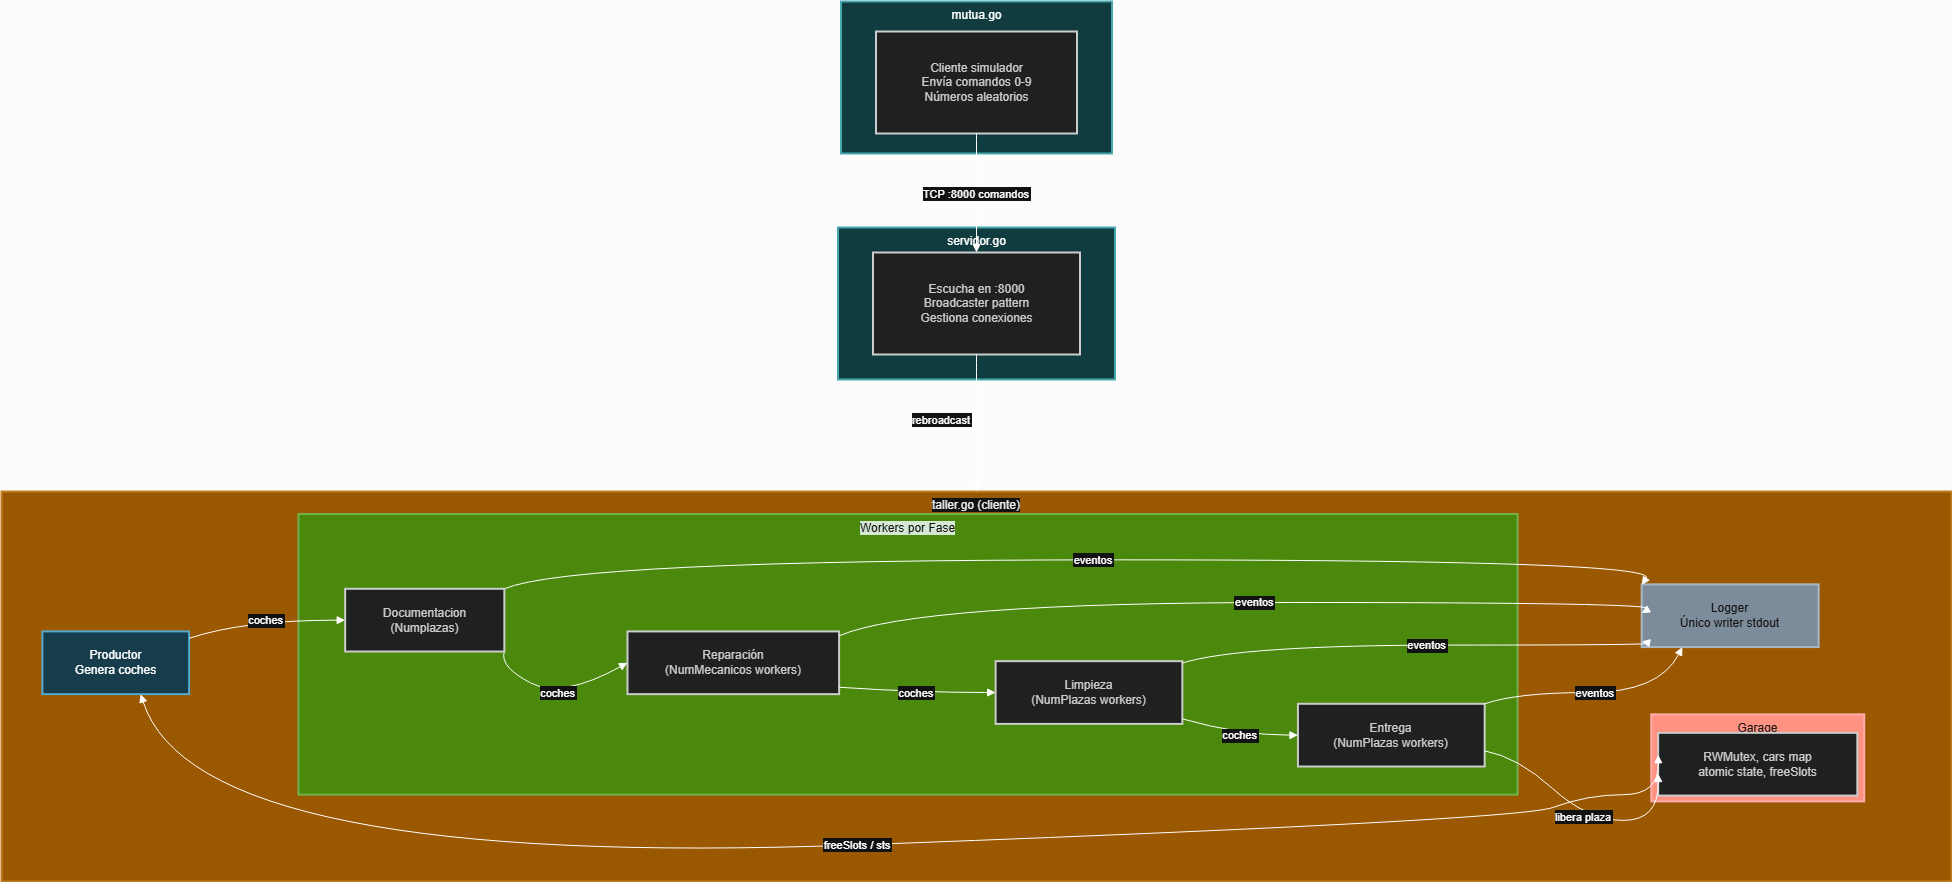

The diagram above was exported from draw.io. Its source (the exported page's mxGraphModel, read from the mxfile embedded in the PNG):
<mxGraphModel dx="3507" dy="1858" grid="1" gridSize="10" guides="1" tooltips="1" connect="1" arrows="1" fold="1" page="1" pageScale="1" pageWidth="827" pageHeight="1169" background="light-dark(#FFFFFF,#FCFCFC)" math="0" shadow="0">
  <root>
    <mxCell id="0" />
    <mxCell id="1" parent="0" />
    <mxCell id="O3-Gkvieh6mvmbpYwr8h-60" parent="1" style="whiteSpace=wrap;strokeWidth=2;verticalAlign=top;fillColor=#f0a30a;strokeColor=#BD7000;fontColor=#000000;labelBackgroundColor=default;" value="taller.go (cliente)" vertex="1">
      <mxGeometry height="390" width="1950" x="-160" y="1130" as="geometry" />
    </mxCell>
    <mxCell id="O3-Gkvieh6mvmbpYwr8h-67" parent="O3-Gkvieh6mvmbpYwr8h-60" style="whiteSpace=wrap;strokeWidth=2;fillColor=#647687;strokeColor=#314354;fontColor=#ffffff;" value="Logger&#10;Único writer stdout" vertex="1">
      <mxGeometry height="62.72164948453609" width="176.94938440492479" x="1640.182769528498" y="92.85886597938145" as="geometry" />
    </mxCell>
    <mxCell id="O3-Gkvieh6mvmbpYwr8h-69" parent="O3-Gkvieh6mvmbpYwr8h-60" style="whiteSpace=wrap;strokeWidth=2;fillColor=#e51400;strokeColor=#B20000;fontColor=#ffffff;verticalAlign=top;" value="Garage" vertex="1">
      <mxGeometry height="87.05357142857143" width="212.93654697491394" x="1649.7786522380718" y="222.85714285714286" as="geometry" />
    </mxCell>
    <mxCell id="O3-Gkvieh6mvmbpYwr8h-61" parent="O3-Gkvieh6mvmbpYwr8h-60" style="whiteSpace=wrap;strokeWidth=2;fillColor=light-dark(#eeeeee,#1f2020);strokeColor=light-dark(#999999,#cccccc);fontColor=light-dark(#333333,#cccccc);" value="Documentación&#10;(NumPlazas workers)" vertex="1">
      <mxGeometry height="62.72164948453609" width="186.73050615595076" x="329.890560875513" y="97.29896907216495" as="geometry" />
    </mxCell>
    <mxCell id="O3-Gkvieh6mvmbpYwr8h-62" parent="O3-Gkvieh6mvmbpYwr8h-60" style="whiteSpace=wrap;strokeWidth=2;fillColor=#60a917;strokeColor=#2D7600;fontColor=#ffffff;verticalAlign=top;labelBackgroundColor=light-dark(#FFFFFF,#D5E8D4);" value="Workers por Fase" vertex="1">
      <mxGeometry height="280.639175257732" width="1219.0834473324214" x="296.9904240766074" y="22.515463917525775" as="geometry" />
    </mxCell>
    <mxCell id="O3-Gkvieh6mvmbpYwr8h-63" parent="O3-Gkvieh6mvmbpYwr8h-60" style="whiteSpace=wrap;strokeWidth=2;fillColor=light-dark(#eeeeee,#1f2020);strokeColor=light-dark(#999999,#cccccc);fontColor=light-dark(#333333,#cccccc);" value="Reparación&#10;(NumMecanicos workers)" vertex="1">
      <mxGeometry height="62.72164948453609" width="211.62790697674419" x="625.9917920656635" y="139.91752577319588" as="geometry" />
    </mxCell>
    <mxCell id="O3-Gkvieh6mvmbpYwr8h-64" parent="O3-Gkvieh6mvmbpYwr8h-60" style="whiteSpace=wrap;strokeWidth=2;fillColor=light-dark(#eeeeee,#1f2020);strokeColor=light-dark(#999999,#cccccc);fontColor=light-dark(#333333,#cccccc);" value="Limpieza&#10;(NumPlazas workers)" vertex="1">
      <mxGeometry height="62.72164948453609" width="186.73050615595076" x="994.1176470588236" y="169.67010309278353" as="geometry" />
    </mxCell>
    <mxCell id="O3-Gkvieh6mvmbpYwr8h-65" parent="O3-Gkvieh6mvmbpYwr8h-60" style="whiteSpace=wrap;strokeWidth=2;fillColor=light-dark(#eeeeee,#1f2020);strokeColor=light-dark(#999999,#cccccc);fontColor=light-dark(#333333,#cccccc);" value="Entrega&#10;(NumPlazas workers)" vertex="1">
      <mxGeometry height="62.72164948453609" width="186.73050615595076" x="1296.4432284541724" y="212.28865979381445" as="geometry" />
    </mxCell>
    <mxCell id="O3-Gkvieh6mvmbpYwr8h-66" parent="O3-Gkvieh6mvmbpYwr8h-60" style="whiteSpace=wrap;strokeWidth=2;fillColor=#b1ddf0;strokeColor=#10739e;" value="Productor&#10;Genera coches" vertex="1">
      <mxGeometry height="62.72164948453609" width="146.7168262653899" x="40.902872777017784" y="139.91752577319588" as="geometry" />
    </mxCell>
    <mxCell id="O3-Gkvieh6mvmbpYwr8h-68" parent="O3-Gkvieh6mvmbpYwr8h-60" style="whiteSpace=wrap;strokeWidth=2;fillColor=light-dark(#eeeeee,#1f2020);strokeColor=light-dark(#999999,#cccccc);fontColor=light-dark(#333333,#cccccc);" value="RWMutex, cars map&#10;atomic state, freeSlots" vertex="1">
      <mxGeometry height="62.72164948453609" width="199.1792065663475" x="1656.6599073562552" y="241.3512223858616" as="geometry" />
    </mxCell>
    <mxCell id="O3-Gkvieh6mvmbpYwr8h-70" edge="1" parent="O3-Gkvieh6mvmbpYwr8h-60" source="O3-Gkvieh6mvmbpYwr8h-86" style="curved=1;startArrow=none;endArrow=block;exitX=1;exitY=1;entryX=0;entryY=0.5;rounded=0;exitDx=0;exitDy=0;" target="O3-Gkvieh6mvmbpYwr8h-63" value="coches">
      <mxGeometry relative="1" x="-0.0162" y="4" as="geometry">
        <mxPoint as="offset" />
        <Array as="points">
          <mxPoint x="497.9480164158687" y="175.29896907216497" />
          <mxPoint x="560.1915184678522" y="207.4639175257732" />
        </Array>
      </mxGeometry>
    </mxCell>
    <mxCell id="O3-Gkvieh6mvmbpYwr8h-71" edge="1" parent="O3-Gkvieh6mvmbpYwr8h-60" source="O3-Gkvieh6mvmbpYwr8h-63" style="curved=1;startArrow=none;endArrow=block;exitX=1;exitY=0.89;entryX=0;entryY=0.5;rounded=0;" target="O3-Gkvieh6mvmbpYwr8h-64" value="coches">
      <mxGeometry relative="1" as="geometry">
        <Array as="points">
          <mxPoint x="915.8686730506156" y="201.03092783505156" />
        </Array>
      </mxGeometry>
    </mxCell>
    <mxCell id="O3-Gkvieh6mvmbpYwr8h-72" edge="1" parent="O3-Gkvieh6mvmbpYwr8h-60" source="O3-Gkvieh6mvmbpYwr8h-64" style="curved=1;startArrow=none;endArrow=block;exitX=1;exitY=0.92;entryX=0;entryY=0.5;rounded=0;" target="O3-Gkvieh6mvmbpYwr8h-65" value="coches">
      <mxGeometry relative="1" as="geometry">
        <Array as="points">
          <mxPoint x="1237.7564979480164" y="243.6494845360825" />
        </Array>
      </mxGeometry>
    </mxCell>
    <mxCell id="O3-Gkvieh6mvmbpYwr8h-73" edge="1" parent="O3-Gkvieh6mvmbpYwr8h-60" source="O3-Gkvieh6mvmbpYwr8h-66" style="curved=1;startArrow=none;endArrow=block;exitX=1;exitY=0.11;entryX=0;entryY=0.5;rounded=0;entryDx=0;entryDy=0;" target="O3-Gkvieh6mvmbpYwr8h-86" value="coches">
      <mxGeometry relative="1" as="geometry">
        <Array as="points">
          <mxPoint x="241.86046511627907" y="128.65979381443302" />
        </Array>
      </mxGeometry>
    </mxCell>
    <mxCell id="O3-Gkvieh6mvmbpYwr8h-74" edge="1" parent="O3-Gkvieh6mvmbpYwr8h-60" source="O3-Gkvieh6mvmbpYwr8h-86" style="curved=1;startArrow=none;endArrow=block;entryX=0;entryY=0.01;rounded=0;exitX=1;exitY=0;exitDx=0;exitDy=0;" target="O3-Gkvieh6mvmbpYwr8h-67" value="eventos">
      <mxGeometry relative="1" as="geometry">
        <Array as="points">
          <mxPoint x="570.8618331053352" y="68.35051546391753" />
          <mxPoint x="1657.4555403556772" y="68.35051546391753" />
        </Array>
      </mxGeometry>
    </mxCell>
    <mxCell id="O3-Gkvieh6mvmbpYwr8h-75" edge="1" parent="O3-Gkvieh6mvmbpYwr8h-60" source="O3-Gkvieh6mvmbpYwr8h-63" style="curved=1;startArrow=none;endArrow=block;exitX=1;exitY=0.07;entryX=0;entryY=0.46;rounded=0;" target="O3-Gkvieh6mvmbpYwr8h-67" value="eventos">
      <mxGeometry relative="1" as="geometry">
        <Array as="points">
          <mxPoint x="915.8686730506156" y="110.96907216494846" />
          <mxPoint x="1657.4555403556772" y="110.96907216494846" />
        </Array>
      </mxGeometry>
    </mxCell>
    <mxCell id="O3-Gkvieh6mvmbpYwr8h-76" edge="1" parent="O3-Gkvieh6mvmbpYwr8h-60" source="O3-Gkvieh6mvmbpYwr8h-64" style="curved=1;startArrow=none;endArrow=block;exitX=1;exitY=0.03;entryX=0;entryY=0.91;rounded=0;" target="O3-Gkvieh6mvmbpYwr8h-67" value="eventos">
      <mxGeometry relative="1" as="geometry">
        <Array as="points">
          <mxPoint x="1237.7564979480164" y="153.58762886597938" />
          <mxPoint x="1657.4555403556772" y="153.58762886597938" />
        </Array>
      </mxGeometry>
    </mxCell>
    <mxCell id="O3-Gkvieh6mvmbpYwr8h-77" edge="1" parent="O3-Gkvieh6mvmbpYwr8h-60" source="O3-Gkvieh6mvmbpYwr8h-65" style="curved=1;startArrow=none;endArrow=block;exitX=1;exitY=0;entryX=0.23;entryY=1;rounded=0;" target="O3-Gkvieh6mvmbpYwr8h-67" value="eventos">
      <mxGeometry relative="1" as="geometry">
        <Array as="points">
          <mxPoint x="1516.0738714090287" y="201.03092783505156" />
          <mxPoint x="1657.4555403556772" y="201.03092783505156" />
        </Array>
      </mxGeometry>
    </mxCell>
    <mxCell id="O3-Gkvieh6mvmbpYwr8h-78" edge="1" parent="O3-Gkvieh6mvmbpYwr8h-60" source="O3-Gkvieh6mvmbpYwr8h-66" style="curved=1;startArrow=block;endArrow=block;exitX=0.67;exitY=1;entryX=0;entryY=0.35;rounded=0;" target="O3-Gkvieh6mvmbpYwr8h-68" value="freeSlots / sts">
      <mxGeometry relative="1" as="geometry">
        <Array as="points">
          <mxPoint x="195.62243502051984" y="377.93814432989694" />
          <mxPoint x="1516.0738714090287" y="328.88659793814435" />
          <mxPoint x="1586.3201094391247" y="303.1546391752577" />
          <mxPoint x="1657.4555403556772" y="303.1546391752577" />
        </Array>
      </mxGeometry>
    </mxCell>
    <mxCell id="O3-Gkvieh6mvmbpYwr8h-79" edge="1" parent="O3-Gkvieh6mvmbpYwr8h-60" source="O3-Gkvieh6mvmbpYwr8h-65" style="curved=1;startArrow=none;endArrow=block;exitX=1;exitY=0.75;entryX=0;entryY=0.65;rounded=0;" target="O3-Gkvieh6mvmbpYwr8h-68" value="libera plaza">
      <mxGeometry relative="1" as="geometry">
        <Array as="points">
          <mxPoint x="1516.0738714090287" y="265.3608247422681" />
          <mxPoint x="1586.3201094391247" y="328.88659793814435" />
          <mxPoint x="1657.4555403556772" y="328.88659793814435" />
        </Array>
      </mxGeometry>
    </mxCell>
    <mxCell id="O3-Gkvieh6mvmbpYwr8h-86" parent="O3-Gkvieh6mvmbpYwr8h-60" style="whiteSpace=wrap;strokeWidth=2;fillColor=light-dark(#eeeeee,#1f2020);strokeColor=light-dark(#999999,#cccccc);fontColor=light-dark(#333333,#cccccc);" value="Documentacion&#10;(Numplazas)" vertex="1">
      <mxGeometry height="62.72164948453609" width="159.1655266757866" x="343.6730506155951" y="97.29896907216495" as="geometry" />
    </mxCell>
    <mxCell id="O3-Gkvieh6mvmbpYwr8h-80" parent="1" style="whiteSpace=wrap;strokeWidth=2;fillColor=#b0e3e6;strokeColor=#0e8088;align=center;verticalAlign=top;" value="servidor.go" vertex="1">
      <mxGeometry height="152" width="277" x="676.5" y="866" as="geometry" />
    </mxCell>
    <mxCell id="O3-Gkvieh6mvmbpYwr8h-81" parent="1" style="whiteSpace=wrap;strokeWidth=2;fillColor=#b0e3e6;strokeColor=#0e8088;verticalAlign=top;" value="mutua.go" vertex="1">
      <mxGeometry height="152" width="271" x="679.5" y="640" as="geometry" />
    </mxCell>
    <mxCell id="O3-Gkvieh6mvmbpYwr8h-82" parent="1" style="whiteSpace=wrap;strokeWidth=2;fillColor=light-dark(#eeeeee,#1f2020);strokeColor=light-dark(#999999,#cccccc);fontColor=light-dark(#333333,#cccccc);" value="Cliente simulador&#10;Envía comandos 0-9&#10;Números aleatorios" vertex="1">
      <mxGeometry height="102" width="201" x="714.5" y="670" as="geometry" />
    </mxCell>
    <mxCell id="O3-Gkvieh6mvmbpYwr8h-83" parent="1" style="whiteSpace=wrap;strokeWidth=2;fillColor=light-dark(#eeeeee,#1f2020);strokeColor=light-dark(#999999,#cccccc);fontColor=light-dark(#333333,#cccccc);" value="Escucha en :8000&#10;Broadcaster pattern&#10;Gestiona conexiones" vertex="1">
      <mxGeometry height="102" width="207" x="711.5" y="891" as="geometry" />
    </mxCell>
    <mxCell id="O3-Gkvieh6mvmbpYwr8h-84" edge="1" parent="1" source="O3-Gkvieh6mvmbpYwr8h-82" style="curved=1;startArrow=none;endArrow=block;exitX=0.5;exitY=1;entryX=0.5;entryY=0;rounded=0;" target="O3-Gkvieh6mvmbpYwr8h-83" value="TCP :8000 comandos">
      <mxGeometry relative="1" as="geometry">
        <Array as="points" />
      </mxGeometry>
    </mxCell>
    <mxCell id="O3-Gkvieh6mvmbpYwr8h-85" edge="1" parent="1" source="O3-Gkvieh6mvmbpYwr8h-83" style="curved=1;startArrow=none;endArrow=block;exitX=0.5;exitY=1;rounded=0;" target="O3-Gkvieh6mvmbpYwr8h-60" value="rebroadcast">
      <mxGeometry relative="1" x="-0.043" y="-35" as="geometry">
        <mxPoint as="offset" />
        <Array as="points" />
      </mxGeometry>
    </mxCell>
  </root>
</mxGraphModel>